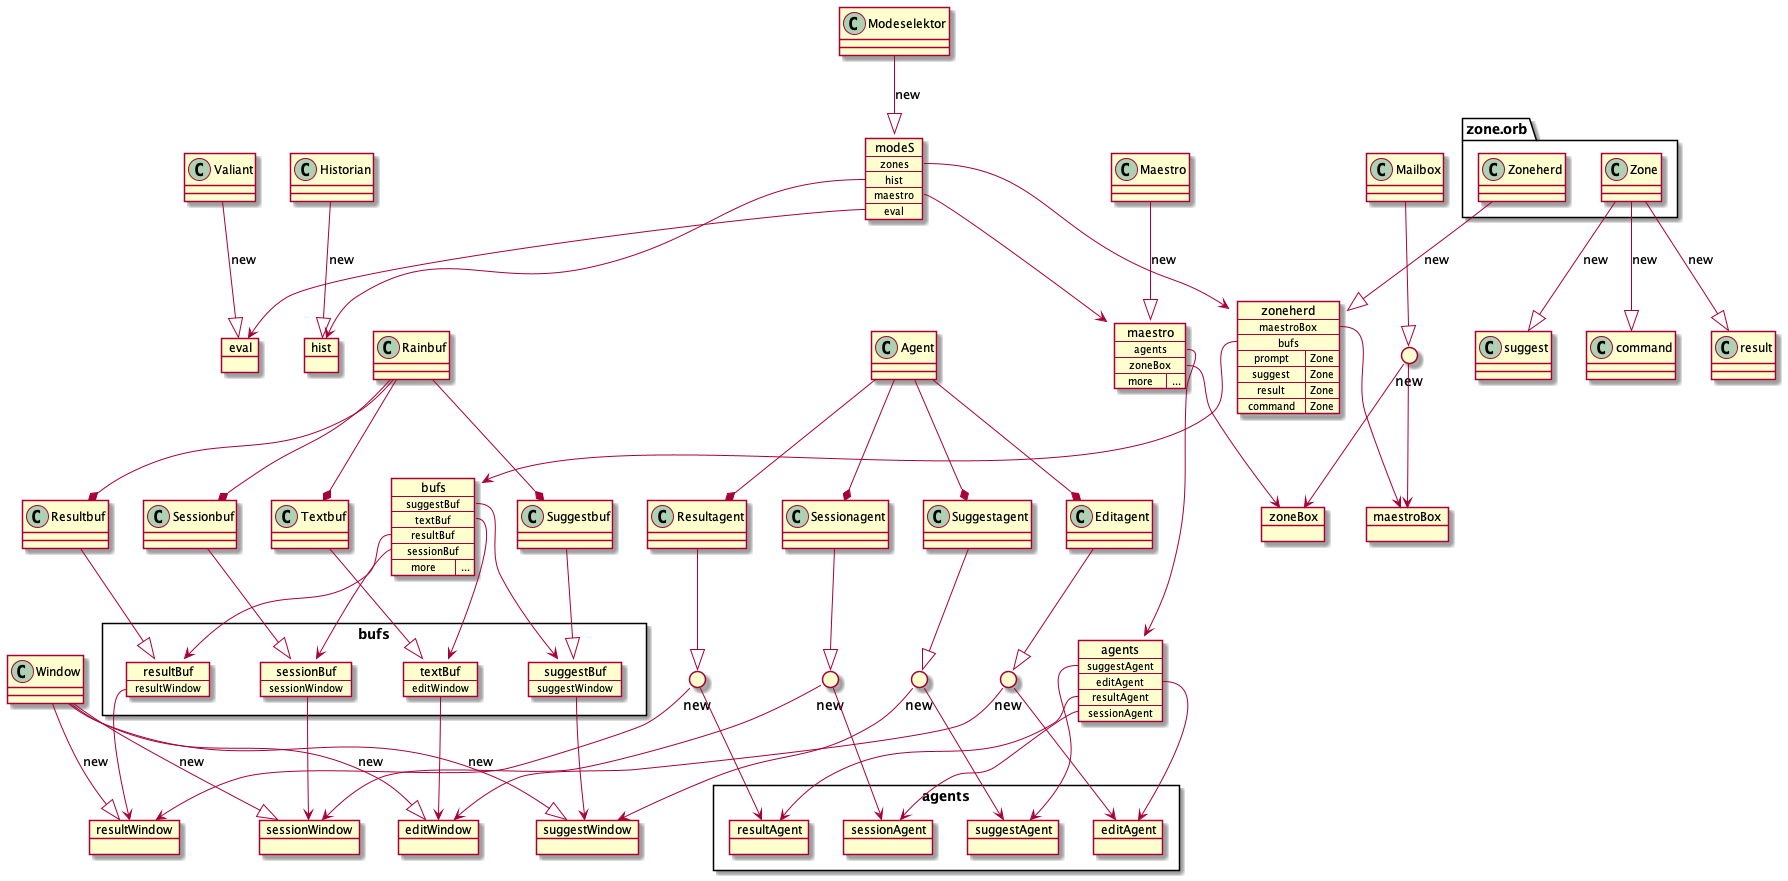

The diagram above was rendered by PlantUML. Its source (embedded in the PNG):
@startuml
class Modeselektor
class Historian
package "zone.orb" as zone_orb <<Folder>> {
   class Zoneherd
   class Zone
}
class Valiant
class Maestro

class Agent
class Editagent
class Sessionagent
class Suggestagent
class Resultagent

Agent --* Editagent
Agent --* Sessionagent
Agent --* Suggestagent
Agent --* Resultagent


class Window
class Mailbox

class Rainbuf
class Textbuf
class Resultbuf
class Suggestbuf
class Sessionbuf

Rainbuf --* Textbuf
Rainbuf --* Resultbuf
Rainbuf --* Suggestbuf
Rainbuf --* Sessionbuf

object hist
object eval

object suggestWindow
object editWindow
object resultWindow
object sessionWindow

rectangle "bufs" as BUF {
   map suggestBuf {
      suggestWindow *--> suggestWindow
   }

   map textBuf {
      editWindow *--> editWindow
   }

   map resultBuf {
      resultWindow *--> resultWindow
   }

   map sessionBuf {
      sessionWindow *--> sessionWindow
   }
}

map bufs {
   suggestBuf *--> BUF.suggestBuf
   textBuf *--> BUF.textBuf
   resultBuf *--> BUF.resultBuf
   sessionBuf *--> BUF.sessionBuf
   more => ...
}

object zoneBox
object maestroBox

map zoneherd {
    maestroBox *--> maestroBox

    bufs *--> bufs
    prompt   => Zone
    suggest => Zone
    result  => Zone
    command => Zone
}

rectangle "agents" as AG {
object suggestAgent
object editAgent
object resultAgent
object sessionAgent
}


map agents {
   suggestAgent *--> AG.suggestAgent
   editAgent *--> AG.editAgent
   resultAgent *--> AG.resultAgent
   sessionAgent *--> AG.sessionAgent
}

map maestro {
   agents *--> agents
   zoneBox *--> zoneBox
   more => ...
}

map modeS {
   zones *--> zoneherd
   hist  *--> hist
   maestro *--> maestro
   eval    *--> eval
}

circle "new" as newSuggestAgent
circle "new" as newEditAgent
circle "new" as newResultAgent
circle "new" as newSessionAgent

circle "new" as newZoneMailbox

Modeselektor --|> modeS : new
Zoneherd --|> zoneherd : new
Zone --|> suggest : new
Zone --|> command : new
Zone --|> result  : new
Historian --|> hist : new
Valiant --|> eval : new
Maestro --|> maestro : new

Suggestagent --|> newSuggestAgent
Editagent --|> newEditAgent
Resultagent --|> newResultAgent
Sessionagent --|> newSessionAgent
Window --|> suggestWindow : new
Window --|> editWindow : new
Window --|> resultWindow : new
Window --|> sessionWindow : new
newSuggestAgent --> suggestAgent
newSuggestAgent --> suggestWindow
newEditAgent --> editAgent
newEditAgent --> editWindow
newResultAgent --> resultAgent
newResultAgent --> resultWindow
newSessionAgent --> sessionAgent
newSessionAgent --> sessionWindow

Suggestbuf --|> suggestBuf
Resultbuf --|> resultBuf
Textbuf --|> textBuf
Sessionbuf --|> sessionBuf

Mailbox --|> newZoneMailbox
newZoneMailbox --> zoneBox
newZoneMailbox --> maestroBox

@enduml